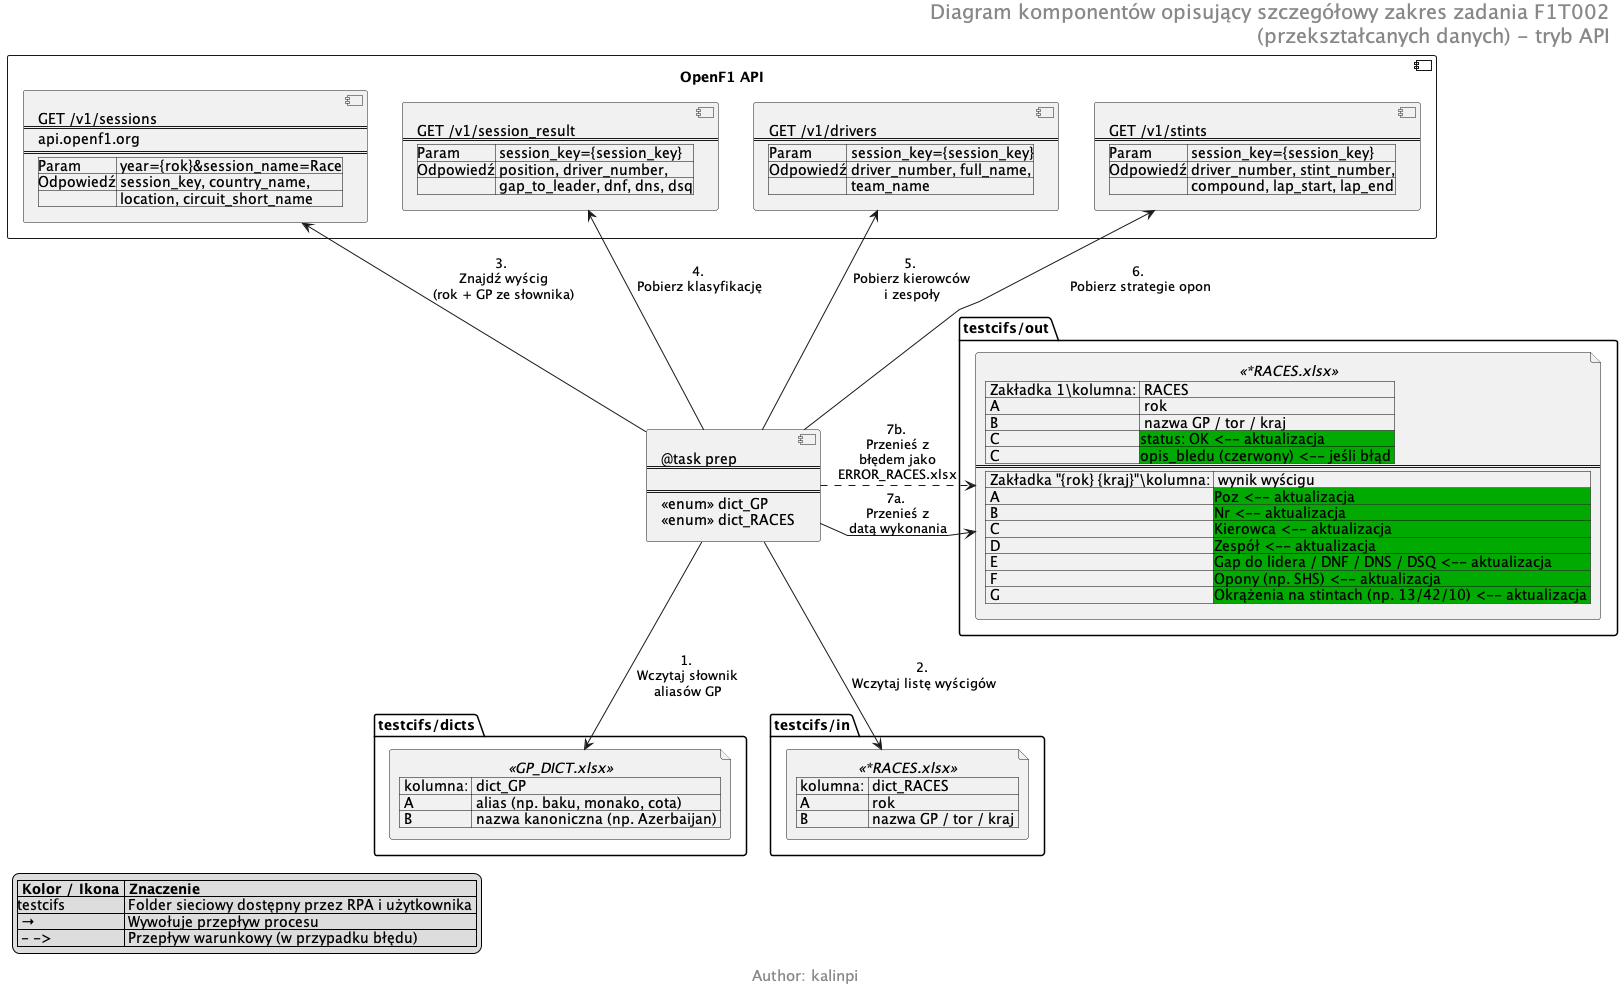

The diagram above was rendered by PlantUML. Its source (embedded in the PNG):
@startuml
skinparam HeaderFontSize 20
skinparam FooterFontSize 15
header
Diagram komponentów opisujący szczegółowy zakres zadania F1T002
(przekształcanych danych) - tryb API
endheader
footer Author: kalinpi
allowmixing
skinparam linetype polyline

component Robot [
@task prep
====

====
<<enum>> dict_GP
<<enum>> dict_RACES
]

folder "testcifs/dicts" {
  file GPDICT <<GP_DICT.xlsx>> [
  | kolumna: | dict_GP |
  | A | alias (np. baku, monako, cota) |
  | B | nazwa kanoniczna (np. Azerbaijan) |
  ]
}

folder "testcifs/in" {
  file RACES <<*RACES.xlsx>> [
  | kolumna: | dict_RACES |
  | A | rok |
  | B | nazwa GP / tor / kraj |
  ]
}

folder "testcifs/out" {
  file ROUT <<*RACES.xlsx>> [
  | Zakładka 1\kolumna: | RACES |
  | A | rok |
  | B | nazwa GP / tor / kraj |
  | C | <#00AA00>status: OK <-- aktualizacja |
  | C | <#00AA00>opis_bledu (czerwony) <-- jeśli błąd |
  ====
  | Zakładka "{rok} {kraj}"\kolumna: | wynik wyścigu |
  | A | <#00AA00>Poz <-- aktualizacja |
  | B | <#00AA00>Nr <-- aktualizacja |
  | C | <#00AA00>Kierowca <-- aktualizacja |
  | D | <#00AA00>Zespół <-- aktualizacja |
  | E | <#00AA00>Gap do lidera / DNF / DNS / DSQ <-- aktualizacja |
  | F | <#00AA00>Opony (np. SHS) <-- aktualizacja |
  | G | <#00AA00>Okrążenia na stintach (np. 13/42/10) <-- aktualizacja |
  ]
}

component "OpenF1 API" as API {
  component SESSIONS [
  GET /v1/sessions
  ====
  api.openf1.org
  ====
  |Param| year={rok}&session_name=Race|
  |Odpowiedź| session_key, country_name,|
  |          | location, circuit_short_name|
  ]
  component RESULT [
  GET /v1/session_result
  ====
  |Param| session_key={session_key}|
  |Odpowiedź| position, driver_number,|
  |          | gap_to_leader, dnf, dns, dsq|
  ]
  component DRIVERS [
  GET /v1/drivers
  ====
  |Param| session_key={session_key}|
  |Odpowiedź| driver_number, full_name,|
  |          | team_name|
  ]
  component STINTS [
  GET /v1/stints
  ====
  |Param| session_key={session_key}|
  |Odpowiedź| driver_number, stint_number,|
  |          | compound, lap_start, lap_end|
  ]
}

' ukryte strzałki - tylko ustawiają endpointy w kolejności 3-6 od lewej
SESSIONS -[hidden]r-> RESULT
RESULT   -[hidden]r-> DRIVERS
DRIVERS  -[hidden]r-> STINTS

Robot -d-> GPDICT        : 1. \nWczytaj słownik\naliasów GP
Robot -d-> RACES         : 2. \nWczytaj listę wyścigów
Robot -u-> SESSIONS      : 3. \nZnajdź wyścig\n(rok + GP ze słownika)
Robot -u-> RESULT        : 4. \nPobierz klasyfikację
Robot -u-> DRIVERS       : 5. \nPobierz kierowców\ni zespoły
Robot -u-> STINTS        : 6. \nPobierz strategie opon
Robot -r-> ROUT          : 7a. \nPrzenieś z\ndatą wykonania
Robot .r.> ROUT          : 7b. \nPrzenieś z\nbłędem jako\nERROR_RACES.xlsx

legend bottom left
  |= Kolor / Ikona |= Znaczenie |
  |testcifs| Folder sieciowy dostępny przez RPA i użytkownika |
  | →   | Wywołuje przepływ procesu |
  | - ->| Przepływ warunkowy (w przypadku błędu)  |
endlegend
@enduml